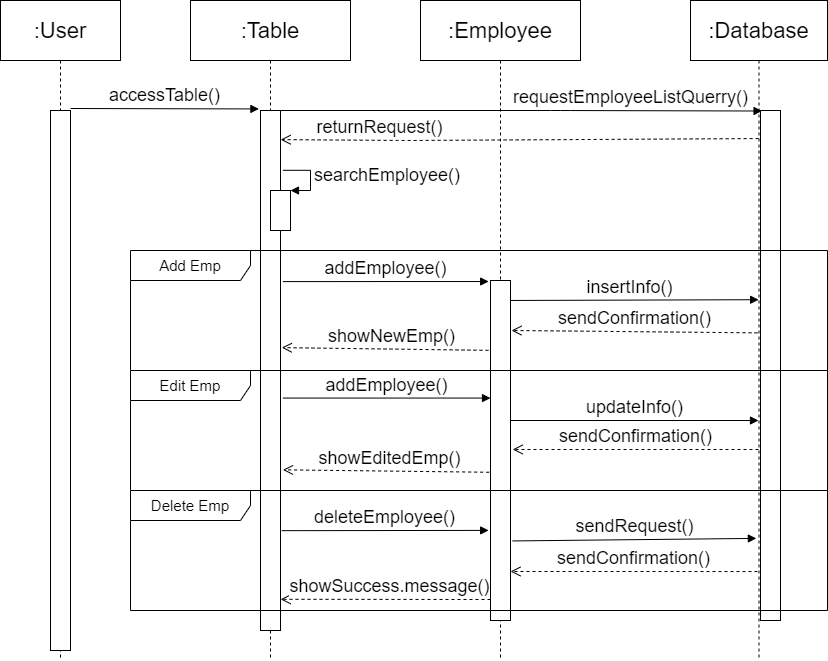

The diagram above was exported from draw.io. Its source (the exported page's mxGraphModel, read from the mxfile embedded in the PNG):
<mxGraphModel dx="782" dy="431" grid="1" gridSize="10" guides="1" tooltips="1" connect="1" arrows="1" fold="1" page="1" pageScale="1" pageWidth="827" pageHeight="1169" math="0" shadow="0">
  <root>
    <mxCell id="0" />
    <mxCell id="1" parent="0" />
    <mxCell id="ljXiCIa03pxaI1lKMd7Y-2" value=":Table" style="shape=umlLifeline;perimeter=lifelinePerimeter;whiteSpace=wrap;html=1;container=1;collapsible=0;recursiveResize=0;outlineConnect=0;size=60;fontSize=22;" parent="1" vertex="1">
      <mxGeometry x="190" y="20" width="160" height="660" as="geometry" />
    </mxCell>
    <mxCell id="ljXiCIa03pxaI1lKMd7Y-31" value="" style="html=1;points=[];perimeter=orthogonalPerimeter;fontSize=15;" parent="ljXiCIa03pxaI1lKMd7Y-2" vertex="1">
      <mxGeometry x="70" y="110" width="20" height="520" as="geometry" />
    </mxCell>
    <mxCell id="ljXiCIa03pxaI1lKMd7Y-7" value="requestEmployeeListQuerry()" style="html=1;verticalAlign=bottom;endArrow=block;fontSize=18;entryX=0.079;entryY=0.001;entryDx=0;entryDy=0;entryPerimeter=0;" parent="ljXiCIa03pxaI1lKMd7Y-2" target="ljXiCIa03pxaI1lKMd7Y-33" edge="1">
      <mxGeometry x="0.4647" width="80" relative="1" as="geometry">
        <mxPoint x="80" y="110" as="sourcePoint" />
        <mxPoint x="160" y="100" as="targetPoint" />
        <Array as="points">
          <mxPoint x="370" y="110" />
        </Array>
        <mxPoint as="offset" />
      </mxGeometry>
    </mxCell>
    <mxCell id="ljXiCIa03pxaI1lKMd7Y-9" value="" style="html=1;points=[];perimeter=orthogonalPerimeter;fontSize=15;" parent="ljXiCIa03pxaI1lKMd7Y-2" vertex="1">
      <mxGeometry x="80" y="190" width="20" height="40" as="geometry" />
    </mxCell>
    <mxCell id="ljXiCIa03pxaI1lKMd7Y-10" value="searchEmployee()" style="edgeStyle=orthogonalEdgeStyle;html=1;align=left;spacingLeft=2;endArrow=block;rounded=0;entryX=1;entryY=0;fontSize=18;exitX=1.121;exitY=0.115;exitDx=0;exitDy=0;exitPerimeter=0;" parent="ljXiCIa03pxaI1lKMd7Y-2" source="ljXiCIa03pxaI1lKMd7Y-31" target="ljXiCIa03pxaI1lKMd7Y-9" edge="1">
      <mxGeometry x="0.0115" relative="1" as="geometry">
        <mxPoint x="100" y="170" as="sourcePoint" />
        <Array as="points">
          <mxPoint x="120" y="170" />
          <mxPoint x="120" y="190" />
        </Array>
        <mxPoint y="-1" as="offset" />
      </mxGeometry>
    </mxCell>
    <mxCell id="ljXiCIa03pxaI1lKMd7Y-4" value=":Database" style="shape=umlLifeline;perimeter=lifelinePerimeter;whiteSpace=wrap;html=1;container=1;collapsible=0;recursiveResize=0;outlineConnect=0;size=60;fontSize=22;" parent="1" vertex="1">
      <mxGeometry x="690" y="20" width="137" height="660" as="geometry" />
    </mxCell>
    <mxCell id="ljXiCIa03pxaI1lKMd7Y-33" value="" style="html=1;points=[];perimeter=orthogonalPerimeter;fontSize=15;" parent="ljXiCIa03pxaI1lKMd7Y-4" vertex="1">
      <mxGeometry x="70" y="110" width="20" height="510" as="geometry" />
    </mxCell>
    <mxCell id="ljXiCIa03pxaI1lKMd7Y-5" value="accessTable()" style="html=1;verticalAlign=bottom;endArrow=block;fontSize=18;entryX=-0.079;entryY=-0.003;entryDx=0;entryDy=0;entryPerimeter=0;" parent="1" target="ljXiCIa03pxaI1lKMd7Y-31" edge="1">
      <mxGeometry width="80" relative="1" as="geometry">
        <mxPoint x="70" y="128" as="sourcePoint" />
        <mxPoint x="137" y="130" as="targetPoint" />
        <Array as="points" />
      </mxGeometry>
    </mxCell>
    <mxCell id="ljXiCIa03pxaI1lKMd7Y-8" value="returnRequest()" style="html=1;verticalAlign=bottom;endArrow=open;dashed=1;endSize=8;fontSize=18;entryX=1.007;entryY=0.056;entryDx=0;entryDy=0;entryPerimeter=0;exitX=-0.093;exitY=0.055;exitDx=0;exitDy=0;exitPerimeter=0;" parent="1" source="ljXiCIa03pxaI1lKMd7Y-33" target="ljXiCIa03pxaI1lKMd7Y-31" edge="1">
      <mxGeometry x="0.5858" relative="1" as="geometry">
        <mxPoint x="727" y="159" as="sourcePoint" />
        <mxPoint x="177" y="160" as="targetPoint" />
        <Array as="points">
          <mxPoint x="407" y="160" />
        </Array>
        <mxPoint as="offset" />
      </mxGeometry>
    </mxCell>
    <mxCell id="ljXiCIa03pxaI1lKMd7Y-13" value="addEmployee()" style="html=1;verticalAlign=bottom;endArrow=block;fontSize=18;exitX=1.121;exitY=0.329;exitDx=0;exitDy=0;exitPerimeter=0;entryX=-0.093;entryY=0.003;entryDx=0;entryDy=0;entryPerimeter=0;" parent="1" source="ljXiCIa03pxaI1lKMd7Y-31" target="ljXiCIa03pxaI1lKMd7Y-32" edge="1">
      <mxGeometry width="80" relative="1" as="geometry">
        <mxPoint x="177" y="300" as="sourcePoint" />
        <mxPoint x="327" y="300" as="targetPoint" />
        <Array as="points" />
      </mxGeometry>
    </mxCell>
    <mxCell id="ljXiCIa03pxaI1lKMd7Y-23" value="addEmployee()" style="html=1;verticalAlign=bottom;endArrow=block;fontSize=18;exitX=1.121;exitY=0.553;exitDx=0;exitDy=0;exitPerimeter=0;" parent="1" source="ljXiCIa03pxaI1lKMd7Y-31" target="ljXiCIa03pxaI1lKMd7Y-32" edge="1">
      <mxGeometry width="80" relative="1" as="geometry">
        <mxPoint x="177" y="420" as="sourcePoint" />
        <mxPoint x="426.5" y="420" as="targetPoint" />
        <Array as="points" />
      </mxGeometry>
    </mxCell>
    <mxCell id="ljXiCIa03pxaI1lKMd7Y-3" value=":Employee" style="shape=umlLifeline;perimeter=lifelinePerimeter;whiteSpace=wrap;html=1;container=1;collapsible=0;recursiveResize=0;outlineConnect=0;size=60;fontSize=22;" parent="1" vertex="1">
      <mxGeometry x="420" y="20" width="160" height="660" as="geometry" />
    </mxCell>
    <mxCell id="ljXiCIa03pxaI1lKMd7Y-14" value="insertInfo()" style="html=1;verticalAlign=bottom;endArrow=block;fontSize=18;entryX=-0.093;entryY=0.371;entryDx=0;entryDy=0;entryPerimeter=0;" parent="ljXiCIa03pxaI1lKMd7Y-3" target="ljXiCIa03pxaI1lKMd7Y-33" edge="1">
      <mxGeometry x="0.0016" width="80" relative="1" as="geometry">
        <mxPoint x="80" y="300" as="sourcePoint" />
        <mxPoint x="380" y="300" as="targetPoint" />
        <mxPoint as="offset" />
      </mxGeometry>
    </mxCell>
    <mxCell id="ljXiCIa03pxaI1lKMd7Y-18" value="showNewEmp()" style="html=1;verticalAlign=bottom;endArrow=open;dashed=1;endSize=8;fontSize=18;entryX=1.064;entryY=0.456;entryDx=0;entryDy=0;entryPerimeter=0;" parent="ljXiCIa03pxaI1lKMd7Y-3" target="ljXiCIa03pxaI1lKMd7Y-31" edge="1">
      <mxGeometry relative="1" as="geometry">
        <mxPoint x="80" y="350" as="sourcePoint" />
        <mxPoint x="-170" y="350" as="targetPoint" />
      </mxGeometry>
    </mxCell>
    <mxCell id="ljXiCIa03pxaI1lKMd7Y-32" value="" style="html=1;points=[];perimeter=orthogonalPerimeter;fontSize=15;" parent="ljXiCIa03pxaI1lKMd7Y-3" vertex="1">
      <mxGeometry x="70" y="280" width="20" height="340" as="geometry" />
    </mxCell>
    <mxCell id="ljXiCIa03pxaI1lKMd7Y-22" value="showEditedEmp()" style="html=1;verticalAlign=bottom;endArrow=open;dashed=1;endSize=8;fontSize=18;entryX=1.121;entryY=0.691;entryDx=0;entryDy=0;entryPerimeter=0;exitX=-0.067;exitY=0.564;exitDx=0;exitDy=0;exitPerimeter=0;" parent="1" source="ljXiCIa03pxaI1lKMd7Y-32" target="ljXiCIa03pxaI1lKMd7Y-31" edge="1">
      <mxGeometry x="-0.0335" relative="1" as="geometry">
        <mxPoint x="417" y="489" as="sourcePoint" />
        <mxPoint x="177" y="490" as="targetPoint" />
        <mxPoint as="offset" />
      </mxGeometry>
    </mxCell>
    <mxCell id="ljXiCIa03pxaI1lKMd7Y-20" value="updateInfo()" style="html=1;verticalAlign=bottom;endArrow=block;fontSize=18;" parent="1" target="ljXiCIa03pxaI1lKMd7Y-4" edge="1">
      <mxGeometry width="80" relative="1" as="geometry">
        <mxPoint x="510" y="440" as="sourcePoint" />
        <mxPoint x="736.5" y="440" as="targetPoint" />
      </mxGeometry>
    </mxCell>
    <mxCell id="ljXiCIa03pxaI1lKMd7Y-21" value="sendConfirmation()" style="html=1;verticalAlign=bottom;endArrow=open;dashed=1;endSize=8;fontSize=18;entryX=1.107;entryY=0.497;entryDx=0;entryDy=0;entryPerimeter=0;" parent="1" source="ljXiCIa03pxaI1lKMd7Y-4" target="ljXiCIa03pxaI1lKMd7Y-32" edge="1">
      <mxGeometry relative="1" as="geometry">
        <mxPoint x="736.5" y="470" as="sourcePoint" />
        <mxPoint x="447" y="470" as="targetPoint" />
      </mxGeometry>
    </mxCell>
    <mxCell id="ljXiCIa03pxaI1lKMd7Y-27" value="deleteEmployee()" style="html=1;verticalAlign=bottom;endArrow=block;fontSize=18;exitX=1.064;exitY=0.808;exitDx=0;exitDy=0;exitPerimeter=0;entryX=-0.093;entryY=0.735;entryDx=0;entryDy=0;entryPerimeter=0;" parent="1" source="ljXiCIa03pxaI1lKMd7Y-31" target="ljXiCIa03pxaI1lKMd7Y-32" edge="1">
      <mxGeometry width="80" relative="1" as="geometry">
        <mxPoint x="177" y="550" as="sourcePoint" />
        <mxPoint x="407" y="550" as="targetPoint" />
        <Array as="points" />
      </mxGeometry>
    </mxCell>
    <mxCell id="ljXiCIa03pxaI1lKMd7Y-28" value="sendRequest()" style="html=1;verticalAlign=bottom;endArrow=block;fontSize=18;exitX=1.107;exitY=0.766;exitDx=0;exitDy=0;exitPerimeter=0;entryX=-0.207;entryY=0.839;entryDx=0;entryDy=0;entryPerimeter=0;" parent="1" source="ljXiCIa03pxaI1lKMd7Y-32" target="ljXiCIa03pxaI1lKMd7Y-33" edge="1">
      <mxGeometry width="80" relative="1" as="geometry">
        <mxPoint x="447" y="560" as="sourcePoint" />
        <mxPoint x="727" y="560" as="targetPoint" />
      </mxGeometry>
    </mxCell>
    <mxCell id="ljXiCIa03pxaI1lKMd7Y-29" value="sendConfirmation()" style="html=1;verticalAlign=bottom;endArrow=open;dashed=1;endSize=8;fontSize=18;exitX=-0.15;exitY=0.904;exitDx=0;exitDy=0;exitPerimeter=0;" parent="1" source="ljXiCIa03pxaI1lKMd7Y-33" edge="1">
      <mxGeometry relative="1" as="geometry">
        <mxPoint x="727" y="590" as="sourcePoint" />
        <mxPoint x="510" y="591" as="targetPoint" />
      </mxGeometry>
    </mxCell>
    <mxCell id="ljXiCIa03pxaI1lKMd7Y-30" value="showSuccess.message()" style="html=1;verticalAlign=bottom;endArrow=open;dashed=1;endSize=8;fontSize=18;entryX=1.007;entryY=0.94;entryDx=0;entryDy=0;entryPerimeter=0;" parent="1" target="ljXiCIa03pxaI1lKMd7Y-31" edge="1">
      <mxGeometry x="-0.0335" relative="1" as="geometry">
        <mxPoint x="490" y="619" as="sourcePoint" />
        <mxPoint x="177" y="620" as="targetPoint" />
        <mxPoint as="offset" />
      </mxGeometry>
    </mxCell>
    <mxCell id="ljXiCIa03pxaI1lKMd7Y-17" value="sendConfirmation()" style="html=1;verticalAlign=bottom;endArrow=open;dashed=1;endSize=8;fontSize=18;entryX=1.05;entryY=0.147;entryDx=0;entryDy=0;entryPerimeter=0;exitX=-0.15;exitY=0.436;exitDx=0;exitDy=0;exitPerimeter=0;" parent="1" source="ljXiCIa03pxaI1lKMd7Y-33" target="ljXiCIa03pxaI1lKMd7Y-32" edge="1">
      <mxGeometry relative="1" as="geometry">
        <mxPoint x="727" y="350" as="sourcePoint" />
        <mxPoint x="427" y="350" as="targetPoint" />
      </mxGeometry>
    </mxCell>
    <mxCell id="koI3sbFA61vsspdfKSY_-8" value=":User" style="shape=umlLifeline;perimeter=lifelinePerimeter;whiteSpace=wrap;html=1;container=1;collapsible=0;recursiveResize=0;outlineConnect=0;fontSize=22;size=60;" parent="1" vertex="1">
      <mxGeometry y="20" width="120" height="660" as="geometry" />
    </mxCell>
    <mxCell id="koI3sbFA61vsspdfKSY_-9" value="" style="html=1;points=[];perimeter=orthogonalPerimeter;fontSize=22;" parent="koI3sbFA61vsspdfKSY_-8" vertex="1">
      <mxGeometry x="50" y="110" width="20" height="540" as="geometry" />
    </mxCell>
    <mxCell id="ljXiCIa03pxaI1lKMd7Y-12" value="Add Emp" style="shape=umlFrame;whiteSpace=wrap;html=1;fontSize=15;width=120;height=30;" parent="1" vertex="1">
      <mxGeometry x="130" y="270" width="697" height="120" as="geometry" />
    </mxCell>
    <mxCell id="ljXiCIa03pxaI1lKMd7Y-19" value="Edit Emp" style="shape=umlFrame;whiteSpace=wrap;html=1;fontSize=15;width=120;height=30;" parent="1" vertex="1">
      <mxGeometry x="130" y="390" width="697" height="120" as="geometry" />
    </mxCell>
    <mxCell id="ljXiCIa03pxaI1lKMd7Y-26" value="Delete Emp" style="shape=umlFrame;whiteSpace=wrap;html=1;fontSize=15;width=120;height=30;" parent="1" vertex="1">
      <mxGeometry x="130" y="510" width="697" height="120" as="geometry" />
    </mxCell>
  </root>
</mxGraphModel>